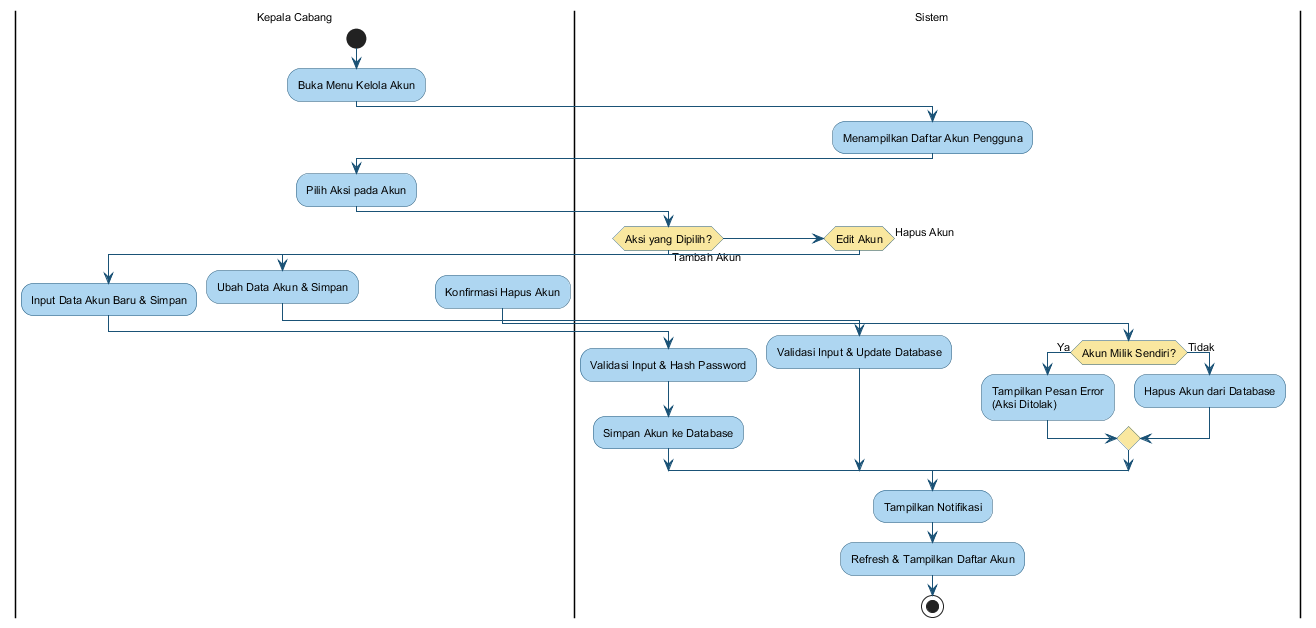

The diagram above was rendered by PlantUML. Its source (embedded in the PNG):
@startuml
skinparam activityBackgroundColor #AED6F1
skinparam activityBorderColor #1A5276
skinparam activityDiamondBackgroundColor #F9E79F
skinparam activityDiamondBorderColor #1A5276
skinparam arrowColor #1A5276
skinparam defaultFontName Arial
skinparam defaultFontSize 11
skinparam swimlaneWidth 280

|Kepala Cabang|
start
:Buka Menu Kelola Akun;

|Sistem|
:Menampilkan Daftar Akun Pengguna;

|Kepala Cabang|
:Pilih Aksi pada Akun;

|Sistem|
if (Aksi yang Dipilih?) then (Tambah Akun)
    |Kepala Cabang|
    :Input Data Akun Baru & Simpan;
    |Sistem|
    :Validasi Input & Hash Password;
    :Simpan Akun ke Database;
else if (Edit Akun)
    |Kepala Cabang|
    :Ubah Data Akun & Simpan;
    |Sistem|
    :Validasi Input & Update Database;
else (Hapus Akun)
    |Kepala Cabang|
    :Konfirmasi Hapus Akun;
    |Sistem|
    if (Akun Milik Sendiri?) then (Ya)
        :Tampilkan Pesan Error\n(Aksi Ditolak);
    else (Tidak)
        :Hapus Akun dari Database;
    endif
endif

:Tampilkan Notifikasi;
:Refresh & Tampilkan Daftar Akun;
stop
@enduml